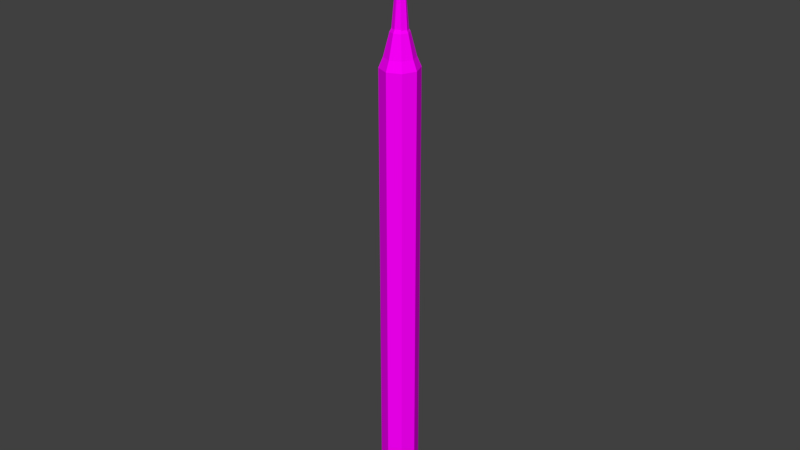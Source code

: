 # Source: sculptureTool4.blend  (saved by Blender 2.77.0; exported with 4.5.12 LTS)
import bpy
from mathutils import Matrix  # noqa: F401  (used for matrix-valued properties, if any)

bpy.ops.wm.read_factory_settings(use_empty=True)
scene = bpy.context.scene
scene.name = 'Scene'

# ---- collections
col_collection_1 = bpy.data.collections.new('Collection 1'); scene.collection.children.link(col_collection_1)

# ---- images (referenced by path relative to the original .blend; pixels are not part of the script)
import os
ASSET_DIR = os.environ.get("B2B_ASSET_DIR", "")  # directory of the original .blend (textures are referenced by path, not embedded)
HERE = os.path.dirname(os.path.abspath(__file__))  # packed textures are extracted next to this script under _unpacked/

def load_image(name, relpath, width, height, colorspace="sRGB"):
    """Load a texture the original file referenced (path relative to the .blend, or extracted next to this script)."""
    p = next((c for c in (os.path.join(HERE, relpath), os.path.join(ASSET_DIR, relpath)) if relpath and os.path.exists(c)), "")
    if p:
        img = bpy.data.images.load(p, check_existing=True)
        img.name = name
    else:  # same state as the original file: an image datablock whose file is absent (Cycles renders it pink)
        img = bpy.data.images.new(name, width, height)
        img.source = "FILE"
        img.filepath = "//" + (relpath or name)
    img.colorspace_settings.name = colorspace
    return img
img_colorpalette_jpg_001 = load_image('colorPalette.jpg.001', 'colorPalette.jpg', 1024, 1024, 'sRGB')

# ---- materials (node trees are filled in below, after node groups)
mat_material = bpy.data.materials.new('Material')
mat_material.alpha_threshold = 0.0
mat_material.roughness = 0.5
mat_material.line_color = (0.0, 0.0, 0.0, 1.0)

# ---- material node trees
mat_material.use_nodes = True; mat_material.node_tree.nodes.clear()
_N = mat_material.node_tree.nodes; _L = mat_material.node_tree.links
n0 = _N.new('ShaderNodeOutputMaterial'); n0.name = 'Material Output'; n0.location = (300, 300)
n1 = _N.new('ShaderNodeBsdfDiffuse'); n1.name = 'Diffuse BSDF'; n1.location = (10, 300)
n2 = _N.new('ShaderNodeTexCoord'); n2.name = 'Texture Coordinate'; n2.location = (-183, 230)
n3 = _N.new('ShaderNodeTexImage'); n3.name = 'Image Texture'; n3.location = (228, 132)
n3.width = 140
n3.image = img_colorpalette_jpg_001
_L.new(n1.outputs[0], n0.inputs[0])
_L.new(n2.outputs[2], n3.inputs[0])
_L.new(n3.outputs[0], n1.inputs[0])
n0.is_active_output = True

# ---- world
world_world = bpy.data.worlds.new('World'); scene.world = world_world
world_world.color = (0.05088, 0.05088, 0.05088)
world_world.use_sun_shadow = False
world_world.sun_shadow_jitter_overblur = 0.0
world_world.cycles.sampling_method = 'MANUAL'

# ---- meshes
me_cube = bpy.data.meshes.new('Cube')
me_cube.from_pydata([(-3.778e-08, 2.731e-09, -0.1647), (-3.778e-08, 2.731e-09, 4.391), (-3.778e-08, 0.1662, -0.1647), (-3.778e-08, 0.1662, 3.97), (0.1175, 0.1175, -0.1647), (0.1175, 0.1175, 3.97), (0.1662, -4.533e-09, -0.1647), (0.1662, -4.533e-09, 3.97), (0.1175, -0.1175, -0.1647), (0.1175, -0.1175, 3.97), (-5.23e-08, -0.1662, -0.1647), (-5.23e-08, -0.1662, 3.97), (-0.1175, -0.1175, -0.1647), (-0.1175, -0.1175, 3.97), (-0.1662, 4.712e-09, -0.1647), (-0.1662, 4.712e-09, 3.97), (-0.1175, 0.1175, -0.1647), (-0.1175, 0.1175, 3.97), (0.09228, 0.09228, 4.055), (-3.835e-08, 0.1305, 4.055), (0.1305, -3.958e-09, 4.055), (0.09228, -0.09228, 4.055), (-4.885e-08, -0.1305, 4.055), (-0.09228, -0.09228, 4.055), (-0.1305, 5.287e-09, 4.055), (-0.09228, 0.09228, 4.055), (0.05656, 0.05656, 4.251), (-3.591e-08, 0.07998, 4.251), (0.07998, -2.328e-09, 4.251), (0.05656, -0.05656, 4.251), (-4.315e-08, -0.07998, 4.251), (-0.05656, -0.05656, 4.251), (-0.07998, 3.657e-09, 4.251), (-0.05656, 0.05656, 4.251), (0.0003528, 1.094e-08, 4.162), (0.0003528, 0.005383, 4.799), (0.0003528, 0.07722, 4.162), (0.0003528, 0.01195, 4.799), (0.05496, 0.0546, 4.162), (0.02135, 0.01056, 4.8), (0.07757, 7.568e-09, 4.162), (0.02799, 0.006109, 4.8), (0.05496, -0.0546, 4.162), (0.02095, 0.00105, 4.8), (0.0003528, -0.07722, 4.162), (0.0003528, -0.001333, 4.799), (-0.05425, -0.0546, 4.162), (-0.02025, 0.00105, 4.8), (-0.07687, 1.186e-08, 4.162), (-0.02729, 0.006109, 4.8), (-0.05425, 0.0546, 4.162), (-0.02064, 0.01056, 4.8), (-0.04448, -0.0584, 4.789), (0.005941, -0.0584, 4.804), (0.008177, -0.0584, 4.774), (-6.063e-09, -0.0584, 4.78), (-0.008177, -0.0584, 4.774), (0.04448, 0.0584, 4.789), (-0.005941, 0.0584, 4.804), (-0.008177, 0.0584, 4.774), (-2.441e-08, 0.0584, 4.78), (0.008177, 0.0584, 4.774), (0.1799, -0.0584, 5.359), (-0.1799, -0.0584, 5.359), (-0.1799, 0.0584, 5.359), (0.1799, 0.0584, 5.359), (-0.005941, -0.0584, 4.804), (-0.02407, -0.0584, 4.746), (-7.787e-09, -0.0584, 4.731), (0.02407, -0.0584, 4.746), (0.04448, -0.0584, 4.789), (0.005941, 0.0584, 4.804), (0.02407, 0.0584, 4.746), (-2.269e-08, 0.0584, 4.731), (-0.02407, 0.0584, 4.746), (-0.04448, 0.0584, 4.789), (0.2176, -0.0584, 5.342), (0.1744, -0.0584, 5.4), (0.1863, -0.0584, 5.364), (0.2126, -0.0584, 5.383), (0.1744, 0.0584, 5.4), (0.2176, 0.0584, 5.342), (0.1863, 0.0584, 5.364), (0.2126, 0.0584, 5.383), (-0.1744, -0.0584, 5.4), (-0.2176, -0.0584, 5.342), (-0.1863, -0.0584, 5.364), (-0.2126, -0.0584, 5.383), (-0.2176, 0.0584, 5.342), (-0.1744, 0.0584, 5.4), (-0.1863, 0.0584, 5.364), (-0.2126, 0.0584, 5.383)], [], [(0, 2, 4), (1, 26, 27), (2, 3, 5, 4), (0, 4, 6), (1, 28, 26), (4, 5, 7, 6), (0, 6, 8), (1, 29, 28), (6, 7, 9, 8), (0, 8, 10), (1, 30, 29), (8, 9, 11, 10), (0, 10, 12), (1, 31, 30), (10, 11, 13, 12), (0, 12, 14), (1, 32, 31), (12, 13, 15, 14), (0, 14, 16), (1, 33, 32), (14, 15, 17, 16), (0, 16, 2), (1, 27, 33), (16, 17, 3, 2), (19, 18, 5, 3), (18, 20, 7, 5), (20, 21, 9, 7), (21, 22, 11, 9), (22, 23, 13, 11), (23, 24, 15, 13), (24, 25, 17, 15), (25, 19, 3, 17), (27, 26, 18, 19), (26, 28, 20, 18), (28, 29, 21, 20), (29, 30, 22, 21), (30, 31, 23, 22), (31, 32, 24, 23), (32, 33, 25, 24), (33, 27, 19, 25), (34, 36, 38), (35, 39, 37), (36, 37, 39, 38), (34, 38, 40), (35, 41, 39), (38, 39, 41, 40), (34, 40, 42), (35, 43, 41), (40, 41, 43, 42), (34, 42, 44), (35, 45, 43), (42, 43, 45, 44), (34, 44, 46), (35, 47, 45), (44, 45, 47, 46), (34, 46, 48), (35, 49, 47), (46, 47, 49, 48), (34, 48, 50), (35, 51, 49), (48, 49, 51, 50), (34, 50, 36), (35, 37, 51), (50, 51, 37, 36), (62, 53, 70, 76, 78), (66, 63, 86, 85, 52), (63, 62, 78, 77, 84, 86), (63, 64, 65, 62), (66, 58, 64, 63), (54, 61, 58, 66), (55, 60, 61, 54), (56, 59, 60, 55), (53, 71, 59, 56), (52, 75, 74, 67), (67, 74, 73, 68), (68, 73, 72, 69), (69, 72, 57, 70), (62, 65, 71, 53), (70, 57, 81, 76), (85, 88, 75, 52), (54, 66, 52, 67), (55, 54, 67, 68), (56, 55, 68, 69), (53, 56, 69, 70), (59, 71, 57, 72), (60, 59, 72, 73), (61, 60, 73, 74), (58, 61, 74, 75), (64, 58, 75, 88, 90), (71, 65, 82, 81, 57), (65, 64, 90, 89, 80, 82), (76, 79, 78), (79, 77, 78), (80, 83, 82), (83, 81, 82), (84, 87, 86), (87, 85, 86), (88, 91, 90), (91, 89, 90), (80, 77, 79, 83), (83, 79, 76, 81), (88, 85, 87, 91), (91, 87, 84, 89), (77, 80, 89, 84)])
_uv = me_cube.uv_layers.new(name='UVMap')
_uv.uv.foreach_set('vector', [0.5585, 0.4643, 0.5577, 0.4641, 0.5582, 0.4639, 0.5563, 0.4639, 0.5565, 0.4643, 0.5562, 0.4643, 0.556, 0.4748, 0.556, 0.465, 0.5567, 0.465, 0.5567, 0.4748, 0.5585, 0.4643, 0.5582, 0.4639, 0.5588, 0.4639, 0.5533, 0.4748, 0.5534, 0.4744, 0.5536, 0.4744, 0.554, 0.4639, 0.554, 0.4737, 0.5536, 0.4737, 0.5536, 0.4639, 0.5585, 0.4643, 0.5588, 0.4639, 0.5593, 0.4641, 0.5533, 0.4748, 0.5531, 0.4744, 0.5534, 0.4744, 0.5536, 0.4639, 0.5536, 0.4737, 0.553, 0.4737, 0.553, 0.4639, 0.5585, 0.4643, 0.5593, 0.4641, 0.5593, 0.4644, 0.5533, 0.4748, 0.5529, 0.4744, 0.5531, 0.4744, 0.553, 0.4639, 0.553, 0.4737, 0.5525, 0.4737, 0.5525, 0.4639, 0.5585, 0.4643, 0.5593, 0.4644, 0.5588, 0.4646, 0.5574, 0.4748, 0.5573, 0.4744, 0.5576, 0.4744, 0.5577, 0.4639, 0.5577, 0.4737, 0.5571, 0.4737, 0.5571, 0.4639, 0.5585, 0.4643, 0.5588, 0.4646, 0.5582, 0.4646, 0.5574, 0.4748, 0.5571, 0.4744, 0.5573, 0.4744, 0.5571, 0.4639, 0.5571, 0.4737, 0.5567, 0.4737, 0.5567, 0.4639, 0.5585, 0.4643, 0.5582, 0.4646, 0.5577, 0.4644, 0.5548, 0.4748, 0.5546, 0.4744, 0.5549, 0.4744, 0.5556, 0.4639, 0.5551, 0.4737, 0.5545, 0.4737, 0.5549, 0.4639, 0.5585, 0.4643, 0.5577, 0.4644, 0.5577, 0.4641, 0.5548, 0.4748, 0.5544, 0.4744, 0.5546, 0.4744, 0.5556, 0.4747, 0.5556, 0.4649, 0.556, 0.465, 0.556, 0.4748, 0.5561, 0.4648, 0.5566, 0.4648, 0.5567, 0.465, 0.556, 0.465, 0.5539, 0.474, 0.5535, 0.4739, 0.5536, 0.4737, 0.554, 0.4737, 0.5535, 0.4739, 0.553, 0.4739, 0.553, 0.4737, 0.5536, 0.4737, 0.553, 0.4739, 0.5527, 0.474, 0.5525, 0.4737, 0.553, 0.4737, 0.5577, 0.4739, 0.5572, 0.4739, 0.5571, 0.4737, 0.5577, 0.4737, 0.5554, 0.474, 0.555, 0.4739, 0.5551, 0.4737, 0.5556, 0.4738, 0.555, 0.4739, 0.5546, 0.4739, 0.5545, 0.4737, 0.5551, 0.4737, 0.5546, 0.4739, 0.5542, 0.474, 0.554, 0.4737, 0.5545, 0.4737, 0.5562, 0.4643, 0.5565, 0.4643, 0.5566, 0.4648, 0.5561, 0.4648, 0.5536, 0.4744, 0.5534, 0.4744, 0.5535, 0.4739, 0.5539, 0.474, 0.5534, 0.4744, 0.5531, 0.4744, 0.553, 0.4739, 0.5535, 0.4739, 0.5531, 0.4744, 0.5529, 0.4744, 0.5527, 0.474, 0.553, 0.4739, 0.5576, 0.4744, 0.5573, 0.4744, 0.5572, 0.4739, 0.5577, 0.4739, 0.5551, 0.4744, 0.5549, 0.4744, 0.555, 0.4739, 0.5554, 0.474, 0.5549, 0.4744, 0.5546, 0.4744, 0.5546, 0.4739, 0.555, 0.4739, 0.5546, 0.4744, 0.5544, 0.4744, 0.5542, 0.474, 0.5546, 0.4739, 0.3359, 0.02603, 0.3361, 0.02615, 0.336, 0.02634, 0.3362, 0.02585, 0.3362, 0.02575, 0.3362, 0.02584, 0.338, 0.02664, 0.338, 0.02388, 0.3381, 0.02388, 0.3382, 0.02665, 0.3359, 0.02603, 0.336, 0.02634, 0.3358, 0.02634, 0.3362, 0.02585, 0.3362, 0.02572, 0.3362, 0.02575, 0.3366, 0.02838, 0.3368, 0.02572, 0.3368, 0.02571, 0.3368, 0.02836, 0.3359, 0.02603, 0.3358, 0.02634, 0.3357, 0.02615, 0.3362, 0.02585, 0.3362, 0.02576, 0.3362, 0.02572, 0.3368, 0.02836, 0.3368, 0.02571, 0.3368, 0.02572, 0.3369, 0.02838, 0.3359, 0.02603, 0.3357, 0.02615, 0.3357, 0.0259, 0.3362, 0.02585, 0.3362, 0.02585, 0.3362, 0.02576, 0.3379, 0.02389, 0.3378, 0.02667, 0.3377, 0.02667, 0.3377, 0.02388, 0.3359, 0.02603, 0.3357, 0.0259, 0.3358, 0.02572, 0.3362, 0.02585, 0.3362, 0.02594, 0.3362, 0.02585, 0.3377, 0.02388, 0.3377, 0.02667, 0.3377, 0.02667, 0.3376, 0.02389, 0.3359, 0.02603, 0.3358, 0.02572, 0.336, 0.02572, 0.3362, 0.02585, 0.3362, 0.02598, 0.3362, 0.02594, 0.3382, 0.0266, 0.3383, 0.02389, 0.3383, 0.02388, 0.3383, 0.02658, 0.3359, 0.02603, 0.336, 0.02572, 0.3361, 0.0259, 0.3362, 0.02585, 0.3362, 0.02594, 0.3362, 0.02598, 0.3383, 0.02658, 0.3383, 0.02388, 0.3384, 0.02389, 0.3385, 0.0266, 0.3359, 0.02603, 0.3361, 0.0259, 0.3361, 0.02615, 0.3362, 0.02585, 0.3362, 0.02584, 0.3362, 0.02594, 0.3379, 0.02665, 0.338, 0.02388, 0.338, 0.02388, 0.338, 0.02664, 0.3898, 0.01945, 0.3916, 0.02767, 0.3912, 0.0279, 0.3895, 0.01971, 0.3898, 0.01938, 0.3917, 0.02767, 0.3934, 0.01945, 0.3935, 0.01938, 0.3938, 0.01971, 0.3921, 0.0279, 0.3934, 0.01945, 0.3898, 0.01945, 0.3898, 0.01938, 0.3899, 0.01884, 0.3934, 0.01884, 0.3935, 0.01938, 0.3895, 0.01351, 0.3906, 0.01351, 0.3906, 0.01884, 0.3895, 0.01884, 0.3895, 0.01856, 0.3883, 0.01856, 0.3883, 0.01105, 0.3895, 0.01105, 0.3895, 0.01895, 0.3883, 0.01895, 0.3883, 0.01856, 0.3895, 0.01856, 0.3907, 0.01711, 0.3907, 0.01884, 0.3906, 0.01884, 0.3906, 0.01711, 0.3908, 0.01711, 0.3908, 0.01884, 0.3907, 0.01884, 0.3907, 0.01711, 0.3871, 0.02828, 0.3883, 0.02828, 0.3883, 0.02877, 0.3871, 0.02877, 0.3871, 0.01913, 0.3883, 0.01913, 0.3883, 0.01967, 0.3871, 0.01967, 0.397, 0.01711, 0.397, 0.01884, 0.3967, 0.01884, 0.3967, 0.01711, 0.3967, 0.01711, 0.3967, 0.01884, 0.3965, 0.01884, 0.3965, 0.01711, 0.3883, 0.01895, 0.3895, 0.01895, 0.3895, 0.01964, 0.3883, 0.01964, 0.3871, 0.01967, 0.3883, 0.01967, 0.3883, 0.02828, 0.3871, 0.02828, 0.3883, 0.01964, 0.3895, 0.01964, 0.3895, 0.02818, 0.3883, 0.02818, 0.3871, 0.01202, 0.3883, 0.01202, 0.3883, 0.01913, 0.3871, 0.01913, 0.3916, 0.02812, 0.3917, 0.02767, 0.3921, 0.0279, 0.3919, 0.02854, 0.3916, 0.02804, 0.3916, 0.02812, 0.3919, 0.02854, 0.3916, 0.02877, 0.3917, 0.02812, 0.3916, 0.02804, 0.3916, 0.02877, 0.3914, 0.02854, 0.3916, 0.02767, 0.3917, 0.02812, 0.3914, 0.02854, 0.3912, 0.0279, 0.3959, 0.02812, 0.396, 0.02767, 0.3964, 0.0279, 0.3962, 0.02854, 0.396, 0.02804, 0.3959, 0.02812, 0.3962, 0.02854, 0.396, 0.02877, 0.3961, 0.02812, 0.396, 0.02804, 0.396, 0.02877, 0.3957, 0.02854, 0.3959, 0.02767, 0.3961, 0.02812, 0.3957, 0.02854, 0.3955, 0.0279, 0.3942, 0.01945, 0.3959, 0.02767, 0.3955, 0.0279, 0.3938, 0.01971, 0.3941, 0.01938, 0.396, 0.02767, 0.3978, 0.01945, 0.3978, 0.01938, 0.3981, 0.01971, 0.3964, 0.0279, 0.3978, 0.01945, 0.3942, 0.01945, 0.3941, 0.01938, 0.3942, 0.01884, 0.3977, 0.01884, 0.3978, 0.01938, 0.3895, 0.01971, 0.3895, 0.0191, 0.3898, 0.01938, 0.3895, 0.0191, 0.3899, 0.01884, 0.3898, 0.01938, 0.3977, 0.01884, 0.3981, 0.0191, 0.3978, 0.01938, 0.3981, 0.0191, 0.3981, 0.01971, 0.3978, 0.01938, 0.3934, 0.01884, 0.3938, 0.0191, 0.3935, 0.01938, 0.3938, 0.0191, 0.3938, 0.01971, 0.3935, 0.01938, 0.3938, 0.01971, 0.3939, 0.0191, 0.3941, 0.01938, 0.3939, 0.0191, 0.3942, 0.01884, 0.3941, 0.01938, 0.397, 0.01823, 0.3981, 0.01823, 0.3981, 0.01884, 0.397, 0.01884, 0.3895, 0.02877, 0.3883, 0.02877, 0.3883, 0.02818, 0.3895, 0.02818, 0.3883, 0.01202, 0.3871, 0.01202, 0.3871, 0.0114, 0.3883, 0.0114, 0.397, 0.01268, 0.3981, 0.01268, 0.3981, 0.01318, 0.397, 0.01318, 0.3981, 0.01823, 0.397, 0.01823, 0.397, 0.01318, 0.3981, 0.01318])
me_cube.materials.append(mat_material)
me_cube.use_remesh_preserve_volume = False
me_cube.use_remesh_preserve_attributes = False
me_cube.use_mirror_vertex_groups = False
me_cube.update()

# ---- objects
ob_cube = bpy.data.objects.new('Cube', me_cube)

# ---- transforms, parenting, visibility, modifiers, constraints
ob_cube.location = (0.0, 0.0, 0.0)
ob_cube.lock_rotations_4d = False
ob_cube.empty_display_type = 'ARROWS'
ob_cube.lineart.crease_threshold = 0.0

# ---- collection membership
col_collection_1.objects.link(ob_cube)

# ---- scene / render settings (as saved in the file)
scene.frame_start = 1; scene.frame_end = 250; scene.frame_set(1)
scene.render.engine = 'CYCLES'
scene.render.resolution_percentage = 50
scene.render.dither_intensity = 0.0
scene.cycles.use_denoising = False
scene.cycles.samples = 128
scene.cycles.sampling_pattern = 'TABULATED_SOBOL'
scene.cycles.light_sampling_threshold = 0.0
scene.cycles.use_adaptive_sampling = False
scene.cycles.use_light_tree = False
scene.cycles.blur_glossy = 0.0
scene.cycles.sample_clamp_indirect = 0.0
scene.view_settings.view_transform = 'Standard'
bpy.context.view_layer.update()

# ---- added for rendering (the .blend has no active camera and no usable light): camera, sun
cam_auto = bpy.data.cameras.new('AutoCamera')
cam_auto.lens = 50.0
cam_auto.sensor_width = 36.0
cam_auto.clip_end = 1000.0
ob_auto_camera = bpy.data.objects.new('AutoCamera', cam_auto)
scene.collection.objects.link(ob_auto_camera)
ob_auto_camera.location = (5.17392, -6.20871, 6.75699)
ob_auto_camera.rotation_euler = (1.09748, -7.21219e-08, 0.694738)
scene.camera = ob_auto_camera
light_auto_sun = bpy.data.lights.new('AutoSun', 'SUN')
light_auto_sun.energy = 3.0
light_auto_sun.angle = 0.0523599
ob_auto_sun = bpy.data.objects.new('AutoSun', light_auto_sun)
scene.collection.objects.link(ob_auto_sun)
ob_auto_sun.rotation_euler = (0.872665, 0.174533, 0.523599)
bpy.context.view_layer.update()

